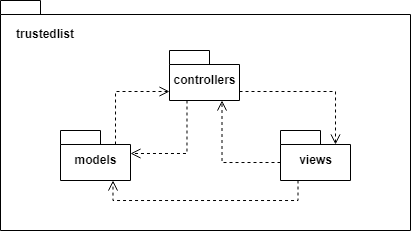

The diagram above was exported from draw.io. Its source (the exported page's mxGraphModel, read from the mxfile embedded in the PNG):
<mxGraphModel dx="952" dy="553" grid="1" gridSize="10" guides="1" tooltips="1" connect="1" arrows="1" fold="1" page="1" pageScale="1" pageWidth="827" pageHeight="1169" math="0" shadow="0">
  <root>
    <mxCell id="WIyWlLk6GJQsqaUBKTNV-0" />
    <mxCell id="WIyWlLk6GJQsqaUBKTNV-1" parent="WIyWlLk6GJQsqaUBKTNV-0" />
    <mxCell id="TY1j-XP7aE4QlLtVWDIq-6" value="" style="shape=folder;fontStyle=1;spacingTop=10;tabWidth=40;tabHeight=14;tabPosition=left;html=1;" vertex="1" parent="WIyWlLk6GJQsqaUBKTNV-1">
      <mxGeometry x="210" y="240" width="410" height="230" as="geometry" />
    </mxCell>
    <mxCell id="TY1j-XP7aE4QlLtVWDIq-3" value="controllers" style="shape=folder;fontStyle=1;spacingTop=10;tabWidth=40;tabHeight=14;tabPosition=left;html=1;" vertex="1" parent="WIyWlLk6GJQsqaUBKTNV-1">
      <mxGeometry x="379" y="290" width="70" height="50" as="geometry" />
    </mxCell>
    <mxCell id="TY1j-XP7aE4QlLtVWDIq-4" value="views" style="shape=folder;fontStyle=1;spacingTop=10;tabWidth=40;tabHeight=14;tabPosition=left;html=1;" vertex="1" parent="WIyWlLk6GJQsqaUBKTNV-1">
      <mxGeometry x="490" y="370" width="70" height="50" as="geometry" />
    </mxCell>
    <mxCell id="TY1j-XP7aE4QlLtVWDIq-5" value="models" style="shape=folder;fontStyle=1;spacingTop=10;tabWidth=40;tabHeight=14;tabPosition=left;html=1;" vertex="1" parent="WIyWlLk6GJQsqaUBKTNV-1">
      <mxGeometry x="270" y="370" width="70" height="50" as="geometry" />
    </mxCell>
    <mxCell id="TY1j-XP7aE4QlLtVWDIq-7" value="trustedlist" style="text;align=center;fontStyle=1;verticalAlign=middle;spacingLeft=3;spacingRight=3;strokeColor=none;rotatable=0;points=[[0,0.5],[1,0.5]];portConstraint=eastwest;" vertex="1" parent="WIyWlLk6GJQsqaUBKTNV-1">
      <mxGeometry x="220" y="260" width="70" height="26" as="geometry" />
    </mxCell>
    <mxCell id="TY1j-XP7aE4QlLtVWDIq-9" value="" style="html=1;verticalAlign=bottom;endArrow=open;dashed=1;endSize=8;rounded=0;exitX=0;exitY=0;exitDx=0;exitDy=32;exitPerimeter=0;entryX=0.75;entryY=1;entryDx=0;entryDy=0;entryPerimeter=0;edgeStyle=orthogonalEdgeStyle;" edge="1" parent="WIyWlLk6GJQsqaUBKTNV-1" source="TY1j-XP7aE4QlLtVWDIq-4" target="TY1j-XP7aE4QlLtVWDIq-3">
      <mxGeometry relative="1" as="geometry">
        <mxPoint x="510" y="350" as="sourcePoint" />
        <mxPoint x="430" y="350" as="targetPoint" />
      </mxGeometry>
    </mxCell>
    <mxCell id="TY1j-XP7aE4QlLtVWDIq-10" value="" style="html=1;verticalAlign=bottom;endArrow=open;dashed=1;endSize=8;rounded=0;exitX=0.25;exitY=1;exitDx=0;exitDy=0;exitPerimeter=0;entryX=0;entryY=0;entryDx=70;entryDy=23;entryPerimeter=0;edgeStyle=orthogonalEdgeStyle;" edge="1" parent="WIyWlLk6GJQsqaUBKTNV-1" source="TY1j-XP7aE4QlLtVWDIq-3" target="TY1j-XP7aE4QlLtVWDIq-5">
      <mxGeometry relative="1" as="geometry">
        <mxPoint x="500" y="412" as="sourcePoint" />
        <mxPoint x="441.5" y="350" as="targetPoint" />
      </mxGeometry>
    </mxCell>
    <mxCell id="TY1j-XP7aE4QlLtVWDIq-11" value="" style="html=1;verticalAlign=bottom;endArrow=open;dashed=1;endSize=8;rounded=0;exitX=0;exitY=0;exitDx=70;exitDy=41;exitPerimeter=0;entryX=0;entryY=0;entryDx=55;entryDy=14;entryPerimeter=0;edgeStyle=orthogonalEdgeStyle;" edge="1" parent="WIyWlLk6GJQsqaUBKTNV-1" source="TY1j-XP7aE4QlLtVWDIq-3" target="TY1j-XP7aE4QlLtVWDIq-4">
      <mxGeometry relative="1" as="geometry">
        <mxPoint x="500" y="412" as="sourcePoint" />
        <mxPoint x="441.5" y="350" as="targetPoint" />
      </mxGeometry>
    </mxCell>
    <mxCell id="TY1j-XP7aE4QlLtVWDIq-12" value="" style="html=1;verticalAlign=bottom;endArrow=open;dashed=1;endSize=8;rounded=0;exitX=0.25;exitY=1;exitDx=0;exitDy=0;exitPerimeter=0;entryX=0.75;entryY=1;entryDx=0;entryDy=0;entryPerimeter=0;edgeStyle=orthogonalEdgeStyle;" edge="1" parent="WIyWlLk6GJQsqaUBKTNV-1" source="TY1j-XP7aE4QlLtVWDIq-4" target="TY1j-XP7aE4QlLtVWDIq-5">
      <mxGeometry relative="1" as="geometry">
        <mxPoint x="500" y="412" as="sourcePoint" />
        <mxPoint x="441.5" y="350" as="targetPoint" />
        <Array as="points">
          <mxPoint x="508" y="440" />
          <mxPoint x="323" y="440" />
        </Array>
      </mxGeometry>
    </mxCell>
    <mxCell id="TY1j-XP7aE4QlLtVWDIq-14" value="" style="html=1;verticalAlign=bottom;endArrow=open;dashed=1;endSize=8;rounded=0;exitX=0;exitY=0;exitDx=55;exitDy=14;exitPerimeter=0;entryX=0;entryY=0;entryDx=0;entryDy=41;entryPerimeter=0;edgeStyle=orthogonalEdgeStyle;" edge="1" parent="WIyWlLk6GJQsqaUBKTNV-1" source="TY1j-XP7aE4QlLtVWDIq-5" target="TY1j-XP7aE4QlLtVWDIq-3">
      <mxGeometry relative="1" as="geometry">
        <mxPoint x="500" y="412" as="sourcePoint" />
        <mxPoint x="441.5" y="350" as="targetPoint" />
        <Array as="points">
          <mxPoint x="325" y="331" />
        </Array>
      </mxGeometry>
    </mxCell>
  </root>
</mxGraphModel>